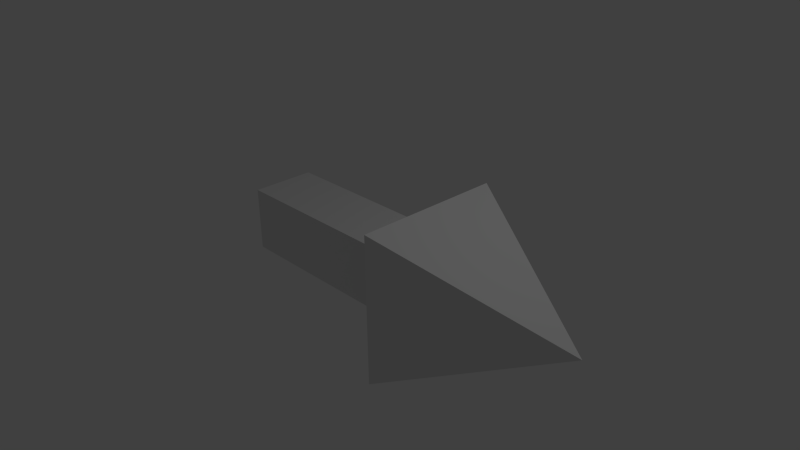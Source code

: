 # Source: arrow.blend  (saved by Blender 2.73.7; exported with 4.5.12 LTS)
import bpy
from mathutils import Matrix  # noqa: F401  (used for matrix-valued properties, if any)

bpy.ops.wm.read_factory_settings(use_empty=True)
scene = bpy.context.scene
scene.name = 'Scene'

# ---- collections
col_collection_1 = bpy.data.collections.new('Collection 1'); scene.collection.children.link(col_collection_1)

# ---- materials (node trees are filled in below, after node groups)
mat_material = bpy.data.materials.new('Material')
mat_material.alpha_threshold = 0.0
mat_material.use_transparent_shadow = False
mat_material.roughness = 0.5
mat_material.line_color = (0.0, 0.0, 0.0, 1.0)

# ---- material node trees

# ---- world
world_world = bpy.data.worlds.new('World'); scene.world = world_world
world_world.color = (0.05088, 0.05088, 0.05088)
world_world.use_sun_shadow = False
world_world.sun_shadow_jitter_overblur = 0.0
world_world.cycles.sampling_method = 'MANUAL'
world_world.cycles.sample_map_resolution = 256

# ---- cameras
cam_camera = bpy.data.cameras.new('Camera')
cam_camera.clip_end = 100.0
cam_camera.lens = 35.0
cam_camera.sensor_width = 32.0
cam_camera.sensor_height = 18.0
cam_camera.ortho_scale = 7.314
cam_camera.dof.focus_distance = 0.0
cam_camera.dof.aperture_fstop = 0.0

# ---- lights
light_lamp = bpy.data.lights.new('Lamp', 'POINT')
light_lamp.transmission_factor = 0.0
light_lamp.cutoff_distance = 30.0
light_lamp.energy = 100.0
light_lamp.shadow_buffer_clip_start = 1.001
light_lamp.shadow_soft_size = 0.1
light_lamp.shadow_maximum_resolution = 0.006
light_lamp.use_absolute_resolution = True
light_lamp.cycles.use_multiple_importance_sampling = False

# ---- meshes
me_cube = bpy.data.meshes.new('Cube')
me_cube.from_pydata([(1.0, 1.0, -1.0), (1.0, -1.0, -1.0), (-1.885, -0.4396, -0.4396), (-1.885, 0.4396, -0.4396), (1.0, 1.0, 1.0), (1.0, -1.0, 1.0), (-1.885, -0.4396, 0.4396), (-1.885, 0.4396, 0.4396), (3.263, -9.239e-07, 1.192e-07), (1.0, -5.96e-08, -1.0), (0.9788, 0.4396, -0.4396), (1.0, 1.0, 0.0), (0.9788, -0.4396, -0.4396), (1.0, -1.0, 0.0), (-1.885, 1.919e-07, -0.4396), (-1.885, -0.4396, 0.0), (-1.885, 0.4396, 0.0), (1.0, -5.364e-07, 1.0), (0.9788, 0.4396, 0.4396), (0.9788, -0.4396, 0.4396), (-1.885, 1.395e-07, 0.4396), (0.9788, 0.4396, 0.0), (-1.885, 1.657e-07, 0.0), (0.9788, -0.4396, 0.0), (0.9788, -1.771e-08, 0.4396), (0.9788, 1.133e-07, -0.4396), (-0.4532, 0.4396, 0.4396), (-0.4532, -0.4396, 0.4396), (-1.885, 0.2198, 0.4396), (-1.885, -0.2198, 0.4396), (0.9788, -0.2198, 0.4396), (0.9788, 0.2198, 0.4396), (-0.4532, 6.091e-08, 0.4396), (-0.4532, 0.2198, 0.4396), (-0.4532, -0.2198, 0.4396)], [], [(25, 12, 2, 14), (34, 29, 6, 27), (4, 17, 5, 8), (23, 19, 27, 6, 15), (22, 20, 28, 7, 16), (21, 10, 3, 16), (0, 11, 4, 8), (5, 13, 1, 8), (1, 9, 0, 8), (18, 21, 16, 7, 26), (4, 11, 21, 18), (11, 0, 10, 21), (14, 22, 16, 3), (2, 15, 22, 14), (15, 6, 29, 20, 22), (12, 23, 15, 2), (1, 13, 23, 12), (13, 5, 19, 23), (17, 24, 30, 19, 5), (4, 18, 31, 24, 17), (33, 28, 20, 32), (10, 25, 14, 3), (0, 9, 25, 10), (9, 1, 12, 25), (31, 33, 32, 24), (18, 26, 33, 31), (26, 7, 28, 33), (30, 34, 27, 19), (24, 32, 34, 30), (32, 20, 29, 34)])
_uv = me_cube.uv_layers.new(name='UVMap')
_uv.uv.foreach_set('vector', [0.9894, 0.5, 0.9894, 0.2802, -0.4426, 0.2802, -0.4426, 0.5, 0.2734, 0.3901, -0.4426, 0.3901, -0.4426, 0.2802, 0.2734, 0.2802, 2.384e-07, 1.0, -5.96e-08, 0.5, -3.576e-07, -2.98e-07, 1.131, 0.5, 0.9894, 0.5, 0.9894, 0.7198, 0.2734, 0.7198, -0.4426, 0.7198, -0.4426, 0.5, 0.5, 0.5, 0.5, 0.7198, 0.6099, 0.7198, 0.7198, 0.7198, 0.7198, 0.5, 0.9894, 0.5, 0.9894, 0.2802, -0.4426, 0.2802, -0.4426, 0.5, 0.0, 0.0, 1.192e-07, 0.5, 2.384e-07, 1.0, 1.131, 0.5, 1.0, 0.0, 1.0, -0.5, 1.0, -1.0, 2.131, -0.5, 0.0, 0.0, 0.0, 0.5, 0.0, 1.0, 1.131, 0.5, 0.9894, 0.7198, 0.9894, 0.5, -0.4426, 0.5, -0.4426, 0.7198, 0.2734, 0.7198, 1.0, 0.0, 1.0, -0.5, 0.7198, -0.5, 0.7198, -0.2802, 1.0, 0.5, 1.0, 0.0, 0.7198, 0.2802, 0.7198, 0.5, 0.5, 0.2802, 0.5, 0.5, 0.7198, 0.5, 0.7198, 0.2802, 0.2802, 0.2802, 0.2802, 0.5, 0.5, 0.5, 0.5, 0.2802, 0.2802, 0.5, 0.2802, 0.7198, 0.3901, 0.7198, 0.5, 0.7198, 0.5, 0.5, 0.9894, 0.2802, 0.9894, 0.5, -0.4426, 0.5, -0.4426, 0.2802, 0.0, 0.0, -1.192e-07, 0.5, 0.2802, 0.5, 0.2802, 0.2802, 1.0, 0.5, 1.0, 1.0, 1.28, 0.7198, 1.28, 0.5, 0.5, 0.0, 0.5, -0.2802, 0.3901, -0.2802, 0.2802, -0.2802, -2.98e-07, 0.0, 1.0, 0.0, 0.7198, -0.2802, 0.6099, -0.2802, 0.5, -0.2802, 0.5, 0.0, 0.2734, 0.6099, -0.4426, 0.6099, -0.4426, 0.5, 0.2734, 0.5, 0.9894, 0.7198, 0.9894, 0.5, -0.4426, 0.5, -0.4426, 0.7198, 0.0, 0.0, -0.5, 0.0, -0.5, 0.2802, -0.2802, 0.2802, 0.5, 0.0, 0.0, 0.0, 0.2802, 0.2802, 0.5, 0.2802, 0.9894, 0.6099, 0.2734, 0.6099, 0.2734, 0.5, 0.9894, 0.5, 0.9894, 0.7198, 0.2734, 0.7198, 0.2734, 0.6099, 0.9894, 0.6099, 0.2734, 0.7198, -0.4426, 0.7198, -0.4426, 0.6099, 0.2734, 0.6099, 0.9894, 0.3901, 0.2734, 0.3901, 0.2734, 0.2802, 0.9894, 0.2802, 0.9894, 0.5, 0.2734, 0.5, 0.2734, 0.3901, 0.9894, 0.3901, 0.2734, 0.5, -0.4426, 0.5, -0.4426, 0.3901, 0.2734, 0.3901])
me_cube.materials.append(mat_material)
me_cube.use_remesh_preserve_volume = False
me_cube.use_remesh_preserve_attributes = False
me_cube.use_mirror_vertex_groups = False
me_cube.update()

# ---- objects
ob_cube = bpy.data.objects.new('Cube', me_cube)
ob_lamp = bpy.data.objects.new('Lamp', light_lamp)
ob_camera = bpy.data.objects.new('Camera', cam_camera)

# ---- transforms, parenting, visibility, modifiers, constraints
ob_cube.location = (0.0, 0.0, 0.0)
ob_cube.lock_rotations_4d = False
ob_cube.empty_display_type = 'ARROWS'
ob_cube.lineart.crease_threshold = 0.0
ob_lamp.location = (4.076, 1.005, 5.904)
ob_lamp.rotation_euler = (0.6503, 0.05522, 1.866)
ob_lamp.lock_rotations_4d = False
ob_lamp.empty_display_type = 'ARROWS'
ob_lamp.color = (0.0, 0.0, 0.0, 0.0)
ob_lamp.lineart.crease_threshold = 0.0
ob_camera.location = (7.481, -6.508, 5.344)
ob_camera.rotation_euler = (1.109, 0.01082, 0.8149)
ob_camera.lock_rotations_4d = False
ob_camera.empty_display_type = 'ARROWS'
ob_camera.color = (0.0, 0.0, 0.0, 0.0)
ob_camera.display_type = 'WIRE'
ob_camera.lineart.crease_threshold = 0.0

# ---- collection membership
col_collection_1.objects.link(ob_cube)
col_collection_1.objects.link(ob_lamp)
col_collection_1.objects.link(ob_camera)

# ---- scene / render settings (as saved in the file)
scene.camera = ob_camera
scene.frame_start = 1; scene.frame_end = 250; scene.frame_set(1)
scene.render.engine = 'BLENDER_EEVEE_NEXT'
scene.render.resolution_percentage = 50
scene.render.dither_intensity = 0.0
scene.cycles.use_denoising = False
scene.cycles.samples = 10
scene.cycles.sampling_pattern = 'TABULATED_SOBOL'
scene.cycles.light_sampling_threshold = 0.0
scene.cycles.use_adaptive_sampling = False
scene.cycles.use_light_tree = False
scene.cycles.blur_glossy = 0.0
scene.cycles.pixel_filter_type = 'GAUSSIAN'
scene.cycles.sample_clamp_indirect = 0.0
scene.view_settings.view_transform = 'Standard'
bpy.context.view_layer.update()
